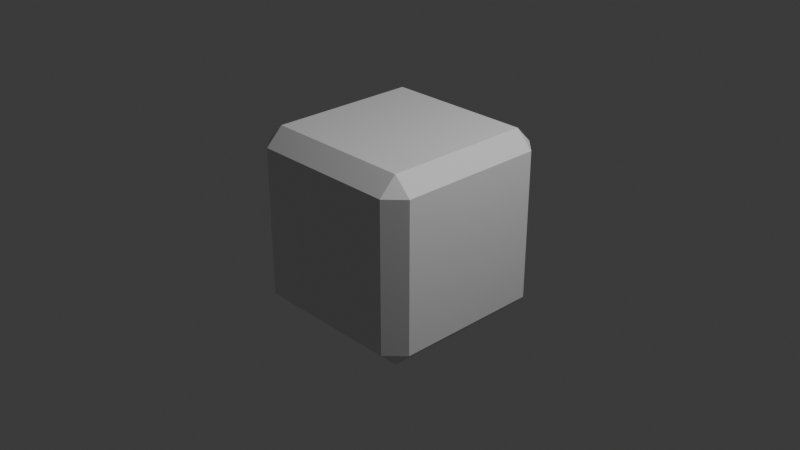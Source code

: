 # Source: Box.blend  (saved by Blender 4.5.90; exported with 4.5.12 LTS)
import bpy
from mathutils import Matrix  # noqa: F401  (used for matrix-valued properties, if any)

bpy.ops.wm.read_factory_settings(use_empty=True)
scene = bpy.context.scene
scene.name = 'Scene'

# ---- collections
col_collection = bpy.data.collections.new('Collection'); scene.collection.children.link(col_collection)

# ---- materials (node trees are filled in below, after node groups)
mat_material = bpy.data.materials.new('Material')
mat_material.alpha_threshold = 0.0
mat_material.roughness = 0.5
mat_material.line_color = (0.0, 0.0, 0.0, 1.0)

# ---- material node trees
mat_material.use_nodes = True; mat_material.node_tree.nodes.clear()
_N = mat_material.node_tree.nodes; _L = mat_material.node_tree.links
n0 = _N.new('ShaderNodeOutputMaterial'); n0.name = 'Material Output'; n0.location = (200, 100)
n1 = _N.new('ShaderNodeBsdfPrincipled'); n1.name = 'Principled BSDF'; n1.location = (-200, 100)
n1.inputs[3].default_value = 1.45
_L.new(n1.outputs[0], n0.inputs[0])
n0.is_active_output = True

# ---- world
world_world = bpy.data.worlds.new('World'); scene.world = world_world
world_world.use_nodes = True; world_world.node_tree.nodes.clear()
_N = world_world.node_tree.nodes; _L = world_world.node_tree.links
n0 = _N.new('ShaderNodeOutputWorld'); n0.name = 'World Output'; n0.location = (200, 100)
n1 = _N.new('ShaderNodeBackground'); n1.name = 'Background'; n1.location = (-200, 100)
n1.inputs[0].default_value = (0.05088, 0.05088, 0.05088, 1.0)
_L.new(n1.outputs[0], n0.inputs[0])
n0.is_active_output = True
world_world.color = (0.05088, 0.05088, 0.05088)
world_world.sun_shadow_jitter_overblur = 0.0

# ---- cameras
cam_camera = bpy.data.cameras.new('Camera')
cam_camera.clip_end = 100.0
cam_camera.ortho_scale = 7.314

# ---- lights
light_light = bpy.data.lights.new('Light', 'POINT')
light_light.energy = 1000.0
light_light.shadow_soft_size = 0.1

# ---- meshes
me_cube = bpy.data.meshes.new('Cube')
me_cube.from_pydata([(0.813, 1.0, 0.813), (0.813, 0.813, 1.0), (1.0, 0.813, 0.813), (0.813, 0.813, -1.0), (0.813, 1.0, -0.813), (1.0, 0.813, -0.813), (1.0, -0.813, 0.813), (0.813, -0.813, 1.0), (0.813, -1.0, 0.813), (1.0, -0.813, -0.813), (0.813, -1.0, -0.813), (0.813, -0.813, -1.0), (-0.813, 1.0, 0.813), (-1.0, 0.813, 0.813), (-0.813, 0.813, 1.0), (-1.0, 0.813, -0.813), (-0.813, 1.0, -0.813), (-0.813, 0.813, -1.0), (-1.0, -0.813, 0.813), (-0.813, -1.0, 0.813), (-0.813, -0.813, 1.0), (-0.813, -0.813, -1.0), (-0.813, -1.0, -0.813), (-1.0, -0.813, -0.813)], [], [(0, 1, 2), (3, 4, 5), (6, 7, 8), (9, 10, 11), (12, 13, 14), (15, 16, 17), (18, 19, 20), (21, 22, 23), (17, 21, 23, 15), (3, 17, 16, 4), (2, 5, 4, 0), (22, 19, 18, 23), (8, 10, 9, 6), (12, 16, 15, 13), (7, 20, 19, 8), (1, 7, 6, 2), (21, 11, 10, 22), (20, 14, 13, 18), (14, 1, 0, 12), (11, 3, 5, 9), (16, 12, 0, 4), (5, 2, 6, 9), (1, 14, 20, 7), (17, 3, 11, 21), (10, 8, 19, 22), (23, 18, 13, 15)])
_uv = me_cube.uv_layers.new(name='UVMap')
_uv.uv.foreach_set('vector', [0.6016, 0.4766, 0.6453, 0.5173, 0.6016, 0.5232, 0.3516, 0.5234, 0.3923, 0.4797, 0.3982, 0.5234, 0.6016, 0.7268, 0.6453, 0.7327, 0.6016, 0.7734, 0.3982, 0.7266, 0.3923, 0.7703, 0.3516, 0.7266, 0.6016, 0.2732, 0.6016, 0.2266, 0.625, 0.2492, 0.125, 0.5234, 0.1484, 0.5, 0.1484, 0.5234, 0.6016, 0.02338, 0.6016, 0.0, 0.625, 0.02338, 0.1484, 0.7266, 0.1484, 0.75, 0.125, 0.7266, 0.1484, 0.5234, 0.1484, 0.7266, 0.125, 0.7266, 0.125, 0.5234, 0.3516, 0.5234, 0.1484, 0.5234, 0.1484, 0.5, 0.3923, 0.4797, 0.6016, 0.5232, 0.3982, 0.5234, 0.3923, 0.4797, 0.6016, 0.4766, 0.3984, 0.0, 0.6016, 0.0, 0.6016, 0.02338, 0.3984, 0.02338, 0.6016, 0.7734, 0.3923, 0.7703, 0.3982, 0.7266, 0.6016, 0.7268, 0.6016, 0.2732, 0.3984, 0.2734, 0.3984, 0.2266, 0.6016, 0.2266, 0.6453, 0.7327, 0.625, 0.9766, 0.6016, 0.9766, 0.6016, 0.7734, 0.6453, 0.5173, 0.6453, 0.7327, 0.6016, 0.7268, 0.6016, 0.5232, 0.1484, 0.7266, 0.3516, 0.7266, 0.3923, 0.7703, 0.1484, 0.75, 0.625, 0.02338, 0.625, 0.2492, 0.6016, 0.2266, 0.6016, 0.02338, 0.625, 0.2492, 0.6453, 0.5173, 0.6016, 0.4766, 0.6016, 0.2732, 0.3516, 0.7266, 0.3516, 0.5234, 0.3982, 0.5234, 0.3982, 0.7266, 0.3984, 0.2734, 0.6016, 0.2732, 0.6016, 0.4766, 0.3923, 0.4797, 0.3982, 0.5234, 0.6016, 0.5232, 0.6016, 0.7268, 0.3982, 0.7266, 0.6453, 0.5173, 0.8516, 0.5234, 0.8516, 0.7266, 0.6453, 0.7327, 0.1484, 0.5234, 0.3516, 0.5234, 0.3516, 0.7266, 0.1484, 0.7266, 0.3923, 0.7703, 0.6016, 0.7734, 0.6016, 0.9766, 0.3984, 0.9766, 0.3984, 0.02338, 0.6016, 0.02338, 0.6016, 0.2266, 0.3984, 0.2266])
me_cube.materials.append(mat_material)
me_cube.use_mirror_vertex_groups = False
me_cube.update()

# ---- objects
ob_cube = bpy.data.objects.new('Cube', me_cube)
ob_light = bpy.data.objects.new('Light', light_light)
ob_camera = bpy.data.objects.new('Camera', cam_camera)

# ---- transforms, parenting, visibility, modifiers, constraints
ob_cube.location = (0.0, 0.0, 0.0)
ob_cube.lock_rotations_4d = False
ob_cube.empty_display_type = 'ARROWS'
ob_cube.lineart.crease_threshold = 0.0
ob_light.location = (4.076, 1.005, 5.904)
ob_light.rotation_euler = (0.6503, 0.05522, 1.866)
ob_light.lock_rotations_4d = False
ob_light.empty_display_type = 'ARROWS'
ob_light.color = (0.0, 0.0, 0.0, 0.0)
ob_light.lineart.crease_threshold = 0.0
ob_camera.location = (7.359, -6.926, 4.958)
ob_camera.rotation_euler = (1.109, 0.0, 0.8149)
ob_camera.lock_rotations_4d = False
ob_camera.empty_display_type = 'ARROWS'
ob_camera.color = (0.0, 0.0, 0.0, 0.0)
ob_camera.display_type = 'WIRE'
ob_camera.lineart.crease_threshold = 0.0

# ---- collection membership
col_collection.objects.link(ob_cube)
col_collection.objects.link(ob_light)
col_collection.objects.link(ob_camera)

# ---- scene / render settings (as saved in the file)
scene.camera = ob_camera
scene.frame_start = 1; scene.frame_end = 250; scene.frame_set(1)
scene.render.engine = 'BLENDER_EEVEE_NEXT'
bpy.context.view_layer.update()
